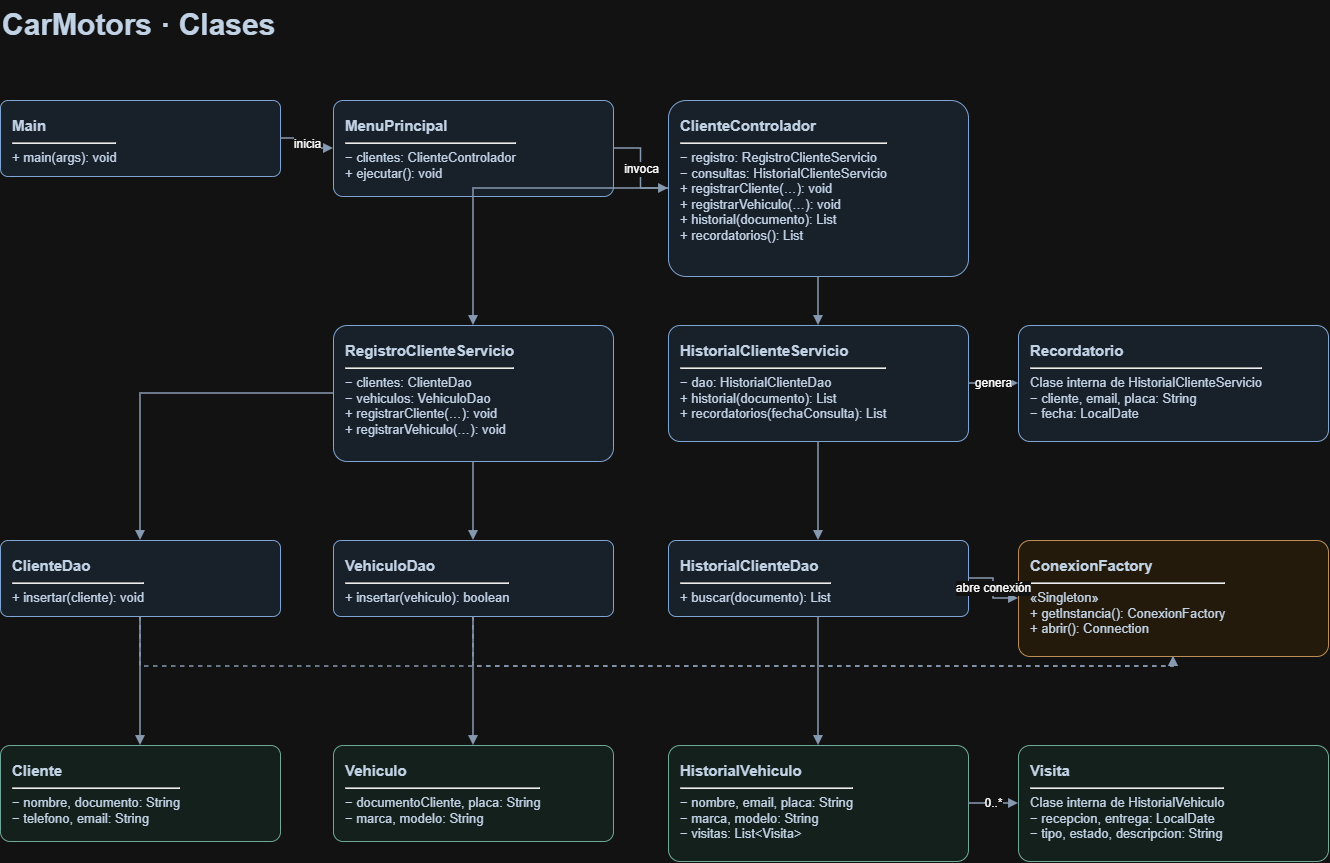

The diagram above was exported from draw.io. Its source (the exported page's mxGraphModel, read from the mxfile embedded in the PNG):
<mxGraphModel dx="1642" dy="898" grid="1" gridSize="10" guides="1" tooltips="1" connect="1" arrows="1" fold="1" page="1" pageScale="1" pageWidth="1420" pageHeight="980" math="0" shadow="0">
  <root>
    <mxCell id="0" />
    <mxCell id="1" parent="0" />
    <mxCell id="title" parent="1" style="text;html=1;fontSize=30;fontStyle=1;align=left;fontColor=#10243A;" value="CarMotors · Clases" vertex="1">
      <mxGeometry height="40" width="1250" x="42" y="25" as="geometry" />
    </mxCell>
    <mxCell id="Main" parent="1" style="rounded=1;arcSize=10;whiteSpace=wrap;html=1;align=left;verticalAlign=top;spacing=12;fontSize=13;fillColor=#E8F1FC;strokeColor=#315E94;fontColor=#10243A;" value="&lt;b style=&quot;font-size:15px&quot;&gt;Main&lt;/b&gt;&lt;hr&gt;+ main(args): void" vertex="1">
      <mxGeometry height="76" width="280" x="42" y="125" as="geometry" />
    </mxCell>
    <mxCell id="MenuPrincipal" parent="1" style="rounded=1;arcSize=10;whiteSpace=wrap;html=1;align=left;verticalAlign=top;spacing=12;fontSize=13;fillColor=#E8F1FC;strokeColor=#315E94;fontColor=#10243A;" value="&lt;b style=&quot;font-size:15px&quot;&gt;MenuPrincipal&lt;/b&gt;&lt;hr&gt;− clientes: ClienteControlador&lt;br&gt;+ ejecutar(): void" vertex="1">
      <mxGeometry height="96" width="280" x="375" y="125" as="geometry" />
    </mxCell>
    <mxCell id="ClienteControlador" parent="1" style="rounded=1;arcSize=10;whiteSpace=wrap;html=1;align=left;verticalAlign=top;spacing=12;fontSize=13;fillColor=#E8F1FC;strokeColor=#315E94;fontColor=#10243A;" value="&lt;b style=&quot;font-size:15px&quot;&gt;ClienteControlador&lt;/b&gt;&lt;hr&gt;− registro: RegistroClienteServicio&lt;br&gt;− consultas: HistorialClienteServicio&lt;br&gt;+ registrarCliente(…): void&lt;br&gt;+ registrarVehiculo(…): void&lt;br&gt;+ historial(documento): List&lt;br&gt;+ recordatorios(): List" vertex="1">
      <mxGeometry height="176" width="300" x="710" y="125" as="geometry" />
    </mxCell>
    <mxCell id="RegistroClienteServicio" parent="1" style="rounded=1;arcSize=10;whiteSpace=wrap;html=1;align=left;verticalAlign=top;spacing=12;fontSize=13;fillColor=#E8F1FC;strokeColor=#315E94;fontColor=#10243A;" value="&lt;b style=&quot;font-size:15px&quot;&gt;RegistroClienteServicio&lt;/b&gt;&lt;hr&gt;− clientes: ClienteDao&lt;br&gt;− vehiculos: VehiculoDao&lt;br&gt;+ registrarCliente(…): void&lt;br&gt;+ registrarVehiculo(…): void" vertex="1">
      <mxGeometry height="136" width="280" x="375" y="350" as="geometry" />
    </mxCell>
    <mxCell id="HistorialClienteServicio" parent="1" style="rounded=1;arcSize=10;whiteSpace=wrap;html=1;align=left;verticalAlign=top;spacing=12;fontSize=13;fillColor=#E8F1FC;strokeColor=#315E94;fontColor=#10243A;" value="&lt;b style=&quot;font-size:15px&quot;&gt;HistorialClienteServicio&lt;/b&gt;&lt;hr&gt;− dao: HistorialClienteDao&lt;br&gt;+ historial(documento): List&lt;br&gt;+ recordatorios(fechaConsulta): List" vertex="1">
      <mxGeometry height="116" width="300" x="710" y="350" as="geometry" />
    </mxCell>
    <mxCell id="Recordatorio" parent="1" style="rounded=1;arcSize=10;whiteSpace=wrap;html=1;align=left;verticalAlign=top;spacing=12;fontSize=13;fillColor=#E8F1FC;strokeColor=#315E94;fontColor=#10243A;" value="&lt;b style=&quot;font-size:15px&quot;&gt;Recordatorio&lt;/b&gt;&lt;hr&gt;Clase interna de HistorialClienteServicio&lt;br&gt;− cliente, email, placa: String&lt;br&gt;− fecha: LocalDate" vertex="1">
      <mxGeometry height="116" width="310" x="1060" y="350" as="geometry" />
    </mxCell>
    <mxCell id="ClienteDao" parent="1" style="rounded=1;arcSize=10;whiteSpace=wrap;html=1;align=left;verticalAlign=top;spacing=12;fontSize=13;fillColor=#E8F1FC;strokeColor=#315E94;fontColor=#10243A;" value="&lt;b style=&quot;font-size:15px&quot;&gt;ClienteDao&lt;/b&gt;&lt;hr&gt;+ insertar(cliente): void" vertex="1">
      <mxGeometry height="76" width="280" x="42" y="565" as="geometry" />
    </mxCell>
    <mxCell id="VehiculoDao" parent="1" style="rounded=1;arcSize=10;whiteSpace=wrap;html=1;align=left;verticalAlign=top;spacing=12;fontSize=13;fillColor=#E8F1FC;strokeColor=#315E94;fontColor=#10243A;" value="&lt;b style=&quot;font-size:15px&quot;&gt;VehiculoDao&lt;/b&gt;&lt;hr&gt;+ insertar(vehiculo): boolean" vertex="1">
      <mxGeometry height="76" width="280" x="375" y="565" as="geometry" />
    </mxCell>
    <mxCell id="HistorialClienteDao" parent="1" style="rounded=1;arcSize=10;whiteSpace=wrap;html=1;align=left;verticalAlign=top;spacing=12;fontSize=13;fillColor=#E8F1FC;strokeColor=#315E94;fontColor=#10243A;" value="&lt;b style=&quot;font-size:15px&quot;&gt;HistorialClienteDao&lt;/b&gt;&lt;hr&gt;+ buscar(documento): List" vertex="1">
      <mxGeometry height="76" width="300" x="710" y="565" as="geometry" />
    </mxCell>
    <mxCell id="ConexionFactory" parent="1" style="rounded=1;arcSize=10;whiteSpace=wrap;html=1;align=left;verticalAlign=top;spacing=12;fontSize=13;fillColor=#FFF3E2;strokeColor=#986220;fontColor=#10243A;" value="&lt;b style=&quot;font-size:15px&quot;&gt;ConexionFactory&lt;/b&gt;&lt;hr&gt;«Singleton»&lt;br&gt;+ getInstancia(): ConexionFactory&lt;br&gt;+ abrir(): Connection" vertex="1">
      <mxGeometry height="116" width="310" x="1060" y="565" as="geometry" />
    </mxCell>
    <mxCell id="Cliente" parent="1" style="rounded=1;arcSize=10;whiteSpace=wrap;html=1;align=left;verticalAlign=top;spacing=12;fontSize=13;fillColor=#E7F5F0;strokeColor=#2B6E5C;fontColor=#10243A;" value="&lt;b style=&quot;font-size:15px&quot;&gt;Cliente&lt;/b&gt;&lt;hr&gt;− nombre, documento: String&lt;br&gt;− telefono, email: String" vertex="1">
      <mxGeometry height="96" width="280" x="42" y="770" as="geometry" />
    </mxCell>
    <mxCell id="Vehiculo" parent="1" style="rounded=1;arcSize=10;whiteSpace=wrap;html=1;align=left;verticalAlign=top;spacing=12;fontSize=13;fillColor=#E7F5F0;strokeColor=#2B6E5C;fontColor=#10243A;" value="&lt;b style=&quot;font-size:15px&quot;&gt;Vehiculo&lt;/b&gt;&lt;hr&gt;− documentoCliente, placa: String&lt;br&gt;− marca, modelo: String" vertex="1">
      <mxGeometry height="96" width="280" x="375" y="770" as="geometry" />
    </mxCell>
    <mxCell id="HistorialVehiculo" parent="1" style="rounded=1;arcSize=10;whiteSpace=wrap;html=1;align=left;verticalAlign=top;spacing=12;fontSize=13;fillColor=#E7F5F0;strokeColor=#2B6E5C;fontColor=#10243A;" value="&lt;b style=&quot;font-size:15px&quot;&gt;HistorialVehiculo&lt;/b&gt;&lt;hr&gt;− nombre, email, placa: String&lt;br&gt;− marca, modelo: String&lt;br&gt;− visitas: List&amp;lt;Visita&amp;gt;" vertex="1">
      <mxGeometry height="116" width="300" x="710" y="770" as="geometry" />
    </mxCell>
    <mxCell id="Visita" parent="1" style="rounded=1;arcSize=10;whiteSpace=wrap;html=1;align=left;verticalAlign=top;spacing=12;fontSize=13;fillColor=#E7F5F0;strokeColor=#2B6E5C;fontColor=#10243A;" value="&lt;b style=&quot;font-size:15px&quot;&gt;Visita&lt;/b&gt;&lt;hr&gt;Clase interna de HistorialVehiculo&lt;br&gt;− recepcion, entrega: LocalDate&lt;br&gt;− tipo, estado, descripcion: String" vertex="1">
      <mxGeometry height="116" width="310" x="1060" y="770" as="geometry" />
    </mxCell>
    <mxCell id="e1" edge="1" parent="1" source="Main" style="edgeStyle=orthogonalEdgeStyle;rounded=0;html=1;endArrow=block;endFill=1;strokeWidth=1.5;strokeColor=#526781;fontSize=12;labelBackgroundColor=#FFFFFF;" target="MenuPrincipal" value="inicia">
      <mxGeometry relative="1" as="geometry" />
    </mxCell>
    <mxCell id="e2" edge="1" parent="1" source="MenuPrincipal" style="edgeStyle=orthogonalEdgeStyle;rounded=0;html=1;endArrow=block;endFill=1;strokeWidth=1.5;strokeColor=#526781;fontSize=12;labelBackgroundColor=#FFFFFF;" target="ClienteControlador" value="invoca">
      <mxGeometry relative="1" as="geometry" />
    </mxCell>
    <mxCell id="e3" edge="1" parent="1" source="ClienteControlador" style="edgeStyle=orthogonalEdgeStyle;rounded=0;html=1;endArrow=block;endFill=1;strokeWidth=1.5;strokeColor=#526781;fontSize=12;labelBackgroundColor=#FFFFFF;" target="RegistroClienteServicio" value="">
      <mxGeometry relative="1" as="geometry" />
    </mxCell>
    <mxCell id="e4" edge="1" parent="1" source="ClienteControlador" style="edgeStyle=orthogonalEdgeStyle;rounded=0;html=1;endArrow=block;endFill=1;strokeWidth=1.5;strokeColor=#526781;fontSize=12;labelBackgroundColor=#FFFFFF;" target="HistorialClienteServicio" value="">
      <mxGeometry relative="1" as="geometry" />
    </mxCell>
    <mxCell id="e5" edge="1" parent="1" source="RegistroClienteServicio" style="edgeStyle=orthogonalEdgeStyle;rounded=0;html=1;endArrow=block;endFill=1;strokeWidth=1.5;strokeColor=#526781;fontSize=12;labelBackgroundColor=#FFFFFF;" target="ClienteDao" value="">
      <mxGeometry relative="1" as="geometry" />
    </mxCell>
    <mxCell id="e6" edge="1" parent="1" source="RegistroClienteServicio" style="edgeStyle=orthogonalEdgeStyle;rounded=0;html=1;endArrow=block;endFill=1;strokeWidth=1.5;strokeColor=#526781;fontSize=12;labelBackgroundColor=#FFFFFF;" target="VehiculoDao" value="">
      <mxGeometry relative="1" as="geometry" />
    </mxCell>
    <mxCell id="e7" edge="1" parent="1" source="HistorialClienteServicio" style="edgeStyle=orthogonalEdgeStyle;rounded=0;html=1;endArrow=block;endFill=1;strokeWidth=1.5;strokeColor=#526781;fontSize=12;labelBackgroundColor=#FFFFFF;" target="HistorialClienteDao" value="">
      <mxGeometry relative="1" as="geometry" />
    </mxCell>
    <mxCell id="e8" edge="1" parent="1" source="HistorialClienteServicio" style="edgeStyle=orthogonalEdgeStyle;rounded=0;html=1;endArrow=block;endFill=1;strokeWidth=1.5;strokeColor=#526781;fontSize=12;labelBackgroundColor=#FFFFFF;" target="Recordatorio" value="genera">
      <mxGeometry relative="1" as="geometry" />
    </mxCell>
    <mxCell id="e9" edge="1" parent="1" source="ClienteDao" style="edgeStyle=orthogonalEdgeStyle;rounded=0;html=1;endArrow=block;endFill=1;strokeWidth=1.5;strokeColor=#526781;fontSize=12;labelBackgroundColor=#FFFFFF;" target="Cliente" value="">
      <mxGeometry relative="1" as="geometry" />
    </mxCell>
    <mxCell id="e10" edge="1" parent="1" source="VehiculoDao" style="edgeStyle=orthogonalEdgeStyle;rounded=0;html=1;endArrow=block;endFill=1;strokeWidth=1.5;strokeColor=#526781;fontSize=12;labelBackgroundColor=#FFFFFF;" target="Vehiculo" value="">
      <mxGeometry relative="1" as="geometry" />
    </mxCell>
    <mxCell id="e11" edge="1" parent="1" source="HistorialClienteDao" style="edgeStyle=orthogonalEdgeStyle;rounded=0;html=1;endArrow=block;endFill=1;strokeWidth=1.5;strokeColor=#526781;fontSize=12;labelBackgroundColor=#FFFFFF;" target="HistorialVehiculo" value="">
      <mxGeometry relative="1" as="geometry" />
    </mxCell>
    <mxCell id="e12" edge="1" parent="1" source="HistorialVehiculo" style="edgeStyle=orthogonalEdgeStyle;rounded=0;html=1;endArrow=block;endFill=1;strokeWidth=1.5;strokeColor=#526781;fontSize=12;labelBackgroundColor=#FFFFFF;" target="Visita" value="0..*">
      <mxGeometry relative="1" as="geometry" />
    </mxCell>
    <mxCell id="e13" edge="1" parent="1" source="HistorialClienteDao" style="edgeStyle=orthogonalEdgeStyle;rounded=0;html=1;endArrow=block;endFill=1;strokeWidth=1.5;strokeColor=#526781;fontSize=12;labelBackgroundColor=#FFFFFF;" target="ConexionFactory" value="abre conexión">
      <mxGeometry relative="1" as="geometry" />
    </mxCell>
    <mxCell id="e14" edge="1" parent="1" source="VehiculoDao" style="edgeStyle=orthogonalEdgeStyle;rounded=0;html=1;endArrow=block;endFill=1;strokeWidth=1.5;strokeColor=#526781;fontSize=12;labelBackgroundColor=#FFFFFF;dashed=1;exitX=0.5;exitY=1;entryX=0.5;entryY=1;" target="ConexionFactory" value="">
      <mxGeometry relative="1" as="geometry" />
    </mxCell>
    <mxCell id="e15" edge="1" parent="1" source="ClienteDao" style="edgeStyle=orthogonalEdgeStyle;rounded=0;html=1;endArrow=block;endFill=1;strokeWidth=1.5;strokeColor=#526781;fontSize=12;labelBackgroundColor=#FFFFFF;dashed=1;exitX=0.5;exitY=1;entryX=0.5;entryY=1;" target="ConexionFactory" value="">
      <mxGeometry relative="1" as="geometry" />
    </mxCell>
  </root>
</mxGraphModel>